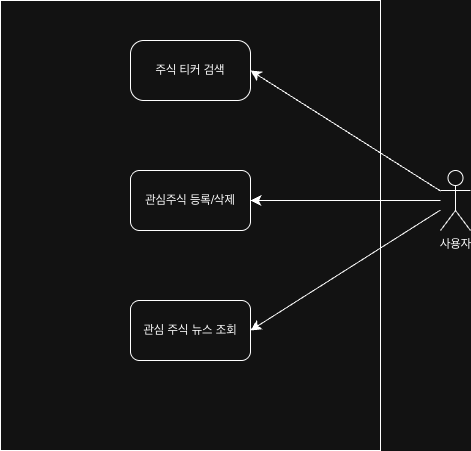

The diagram above was exported from draw.io. Its source (the exported page's mxGraphModel, read from the mxfile embedded in the PNG):
<mxGraphModel dx="585" dy="716" grid="1" gridSize="10" guides="1" tooltips="1" connect="1" arrows="1" fold="1" page="1" pageScale="1" pageWidth="827" pageHeight="1169" math="0" shadow="0">
  <root>
    <mxCell id="0" />
    <mxCell id="1" parent="0" />
    <mxCell id="FdYBpDExW0H7t-6pp7CZ-1" parent="1" style="rounded=0;whiteSpace=wrap;html=1;" value="" vertex="1">
      <mxGeometry height="450" width="380" x="50" y="30" as="geometry" />
    </mxCell>
    <mxCell id="FdYBpDExW0H7t-6pp7CZ-9" edge="1" parent="1" source="FdYBpDExW0H7t-6pp7CZ-2" style="edgeStyle=none;curved=1;rounded=0;orthogonalLoop=1;jettySize=auto;html=1;fontSize=12;startSize=8;endSize=8;entryX=1;entryY=0.5;entryDx=0;entryDy=0;" target="FdYBpDExW0H7t-6pp7CZ-3" value="">
      <mxGeometry relative="1" as="geometry" />
    </mxCell>
    <mxCell id="FdYBpDExW0H7t-6pp7CZ-10" edge="1" parent="1" source="FdYBpDExW0H7t-6pp7CZ-2" style="edgeStyle=none;curved=1;rounded=0;orthogonalLoop=1;jettySize=auto;html=1;fontSize=12;startSize=8;endSize=8;entryX=1;entryY=0.5;entryDx=0;entryDy=0;" target="FdYBpDExW0H7t-6pp7CZ-5" value="">
      <mxGeometry relative="1" as="geometry">
        <mxPoint x="430" y="236" as="targetPoint" />
      </mxGeometry>
    </mxCell>
    <mxCell id="FdYBpDExW0H7t-6pp7CZ-11" edge="1" parent="1" source="FdYBpDExW0H7t-6pp7CZ-2" style="edgeStyle=none;curved=1;rounded=0;orthogonalLoop=1;jettySize=auto;html=1;fontSize=12;startSize=8;endSize=8;entryX=1;entryY=0.5;entryDx=0;entryDy=0;" target="FdYBpDExW0H7t-6pp7CZ-4" value="">
      <mxGeometry relative="1" as="geometry">
        <mxPoint x="430" y="236" as="targetPoint" />
      </mxGeometry>
    </mxCell>
    <mxCell id="FdYBpDExW0H7t-6pp7CZ-2" parent="1" style="shape=umlActor;verticalLabelPosition=bottom;verticalAlign=top;html=1;outlineConnect=0;" value="사용자&lt;div&gt;&lt;br&gt;&lt;/div&gt;" vertex="1">
      <mxGeometry height="60" width="30" x="490" y="200" as="geometry" />
    </mxCell>
    <mxCell id="FdYBpDExW0H7t-6pp7CZ-3" parent="1" style="rounded=1;whiteSpace=wrap;html=1;arcSize=22;" value="주식 티커 검색" vertex="1">
      <mxGeometry height="60" width="120" x="180" y="70" as="geometry" />
    </mxCell>
    <mxCell id="FdYBpDExW0H7t-6pp7CZ-4" parent="1" style="rounded=1;whiteSpace=wrap;html=1;" value="관심주식 등록/삭제" vertex="1">
      <mxGeometry height="60" width="120" x="180" y="200" as="geometry" />
    </mxCell>
    <mxCell id="FdYBpDExW0H7t-6pp7CZ-5" parent="1" style="rounded=1;whiteSpace=wrap;html=1;" value="관심 주식 뉴스 조회" vertex="1">
      <mxGeometry height="60" width="120" x="180" y="330" as="geometry" />
    </mxCell>
  </root>
</mxGraphModel>